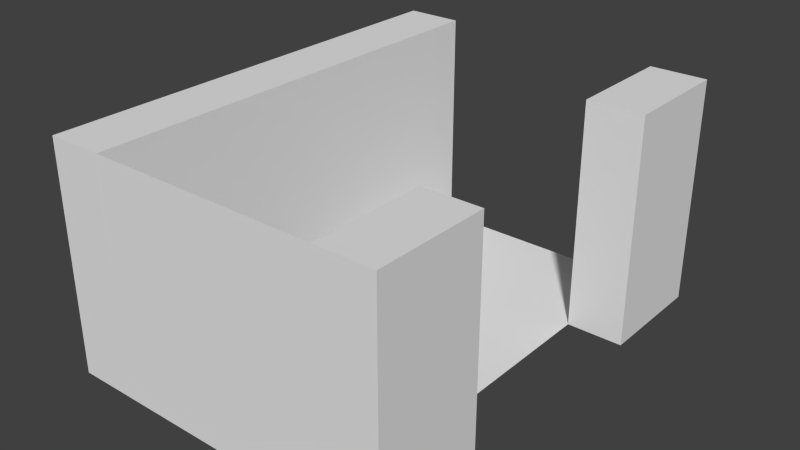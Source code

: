 # Source: Floor.blend  (saved by Blender 2.75.0; exported with 4.5.12 LTS)
import bpy
from mathutils import Matrix  # noqa: F401  (used for matrix-valued properties, if any)

bpy.ops.wm.read_factory_settings(use_empty=True)
scene = bpy.context.scene
scene.name = 'Scene'

# ---- collections
col_collection_1 = bpy.data.collections.new('Collection 1'); scene.collection.children.link(col_collection_1)

# ---- world
world_world = bpy.data.worlds.new('World'); scene.world = world_world
world_world.color = (0.05088, 0.05088, 0.05088)
world_world.use_sun_shadow = False
world_world.sun_shadow_jitter_overblur = 0.0
world_world.cycles.sampling_method = 'MANUAL'
world_world.cycles.sample_map_resolution = 256

# ---- meshes
me_cube_001 = bpy.data.meshes.new('Cube.001')
me_cube_001.from_pydata([(0.0, -1.0, -1.0), (0.0, -1.0, 1.0), (0.0, 1.0, -1.0), (0.0, 1.0, 1.0), (1.0, -1.0, -1.0), (1.0, -1.0, 1.0), (1.0, 1.0, -1.0), (1.0, 1.0, 1.0), (0.0, 1.0, 3.0), (0.0, 1.0, 1.0), (0.0, -1.0, 3.0), (0.0, -1.0, 1.0), (1.0, 1.0, 3.0), (1.0, 1.0, 1.0), (1.0, -1.0, 3.0), (1.0, -1.0, 1.0)], [], [(1, 3, 2, 0), (3, 7, 6, 2), (7, 5, 4, 6), (5, 1, 0, 4), (0, 2, 6, 4), (5, 7, 3, 1), (9, 11, 10, 8), (11, 15, 14, 10), (15, 13, 12, 14), (13, 9, 8, 12), (8, 10, 14, 12), (13, 15, 11, 9)])
_uv = me_cube_001.uv_layers.new(name='UVMap')
_uv.uv.foreach_set('vector', [0.9992, 0.9997, -0.0001892, 0.9997, 0.0, 3.576e-07, 0.9994, -1.192e-07, 0.5, 0.9999, 7.082e-05, 0.9999, 7.07e-05, 7.076e-05, 0.5, 7.07e-05, 0.9999, 0.9999, 9.998e-05, 0.9999, 0.0001, 9.998e-05, 0.9999, 9.998e-05, 0.5, 0.9999, 7.082e-05, 0.9999, 7.07e-05, 7.07e-05, 0.5, 7.07e-05, 0.3232, 0.6667, 0.3232, 1.0, 0.1616, 1.0, 0.1616, 0.6667, 1.927e-08, 1.0, 0.0, 0.6667, 0.1616, 0.6667, 0.1616, 1.0, 0.9992, 0.9997, -0.0001892, 0.9997, 0.0, 3.576e-07, 0.9994, -1.192e-07, 0.5, 0.9999, 7.082e-05, 0.9999, 7.07e-05, 7.076e-05, 0.5, 7.07e-05, 0.9999, 0.9999, 9.998e-05, 0.9999, 0.0001, 9.998e-05, 0.9999, 9.998e-05, 0.5, 0.9999, 7.082e-05, 0.9999, 7.07e-05, 7.07e-05, 0.5, 7.07e-05, 0.3232, 0.6667, 0.3232, 1.0, 0.1616, 1.0, 0.1616, 0.6667, 1.927e-08, 1.0, 0.0, 0.6667, 0.1616, 0.6667, 0.1616, 1.0])
me_cube_001.use_remesh_preserve_volume = False
me_cube_001.use_remesh_preserve_attributes = False
me_cube_001.use_mirror_vertex_groups = False
me_cube_001.update()
me_plane_001 = bpy.data.meshes.new('Plane.001')
me_plane_001.from_pydata([(-2.0, 2.0, 4.371e-08), (0.0, 2.0, 4.371e-08), (2.0, 2.0, 4.371e-08), (-2.0, -2.0, 4.371e-08), (-2.0, 0.0, 4.371e-08), (0.0, -2.0, 4.371e-08), (2.0, -2.0, 4.371e-08), (0.0, 0.0, 4.371e-08), (2.0, 0.0, 4.371e-08)], [], [(7, 1, 0, 4), (7, 8, 2, 1), (7, 4, 3, 5), (7, 5, 6, 8)])
_uv = me_plane_001.uv_layers.new(name='UVMap')
_uv.uv.foreach_set('vector', [0.0002624, 1.0, 0.0009539, -0.003369, 1.0, -0.003059, 1.0, 0.9999, 0.0002624, 1.0, 1.0, 0.9999, 1.0, -0.003059, 0.0009539, -0.003369, 0.0002624, 1.0, 1.0, 0.9999, 1.0, -0.003059, 0.0009539, -0.003369, 0.0002624, 1.0, 0.0009539, -0.003369, 1.0, -0.003059, 1.0, 0.9999])
me_plane_001.use_remesh_preserve_volume = False
me_plane_001.use_remesh_preserve_attributes = False
me_plane_001.use_mirror_vertex_groups = False
me_plane_001.update()
me_plane = bpy.data.meshes.new('Plane')
me_plane.from_pydata([(2.0, 2.0, 0.0), (0.0, 2.0, 0.0), (-2.0, 2.0, 0.0), (2.0, 0.0, 0.0), (2.0, -2.0, 0.0), (0.0, 0.0, 0.0), (-2.0, 0.0, 0.0), (0.0, -2.0, 0.0), (-2.0, -2.0, 0.0)], [], [(5, 3, 0, 1), (5, 1, 2, 6), (5, 7, 4, 3), (5, 6, 8, 7)])
_uv = me_plane.uv_layers.new(name='UVMap')
_uv.uv.foreach_set('vector', [0.0001, 9.998e-05, 0.9999, 9.998e-05, 0.9999, 0.9999, 9.998e-05, 0.9999, 0.0001, 9.998e-05, 9.998e-05, 0.9999, 0.9999, 0.9999, 0.9999, 9.998e-05, 0.0001, 9.998e-05, 9.998e-05, 0.9999, 0.9999, 0.9999, 0.9999, 9.998e-05, 0.0001, 9.998e-05, 0.9999, 9.998e-05, 0.9999, 0.9999, 9.998e-05, 0.9999])
me_plane.use_remesh_preserve_volume = False
me_plane.use_remesh_preserve_attributes = False
me_plane.use_mirror_vertex_groups = False
me_plane.update()
me_plane_004 = bpy.data.meshes.new('Plane.004')
me_plane_004.from_pydata([(2.0, 2.0, 0.0), (0.0, 2.0, 0.0), (-2.0, 2.0, 0.0), (2.0, 0.0, 0.0), (2.0, -2.0, 0.0), (0.0, 0.0, 0.0), (-2.0, 0.0, 0.0), (0.0, -2.0, 0.0), (-2.0, -2.0, 0.0)], [], [(5, 3, 0, 1), (5, 1, 2, 6), (5, 7, 4, 3), (5, 6, 8, 7)])
_uv = me_plane_004.uv_layers.new(name='UVMap')
_uv.uv.foreach_set('vector', [0.0001, 9.998e-05, 0.9999, 9.998e-05, 0.9999, 0.9999, 9.998e-05, 0.9999, 0.0001, 9.998e-05, 9.998e-05, 0.9999, 0.9999, 0.9999, 0.9999, 9.998e-05, 0.0001, 9.998e-05, 9.998e-05, 0.9999, 0.9999, 0.9999, 0.9999, 9.998e-05, 0.0001, 9.998e-05, 0.9999, 9.998e-05, 0.9999, 0.9999, 9.998e-05, 0.9999])
me_plane_004.use_remesh_preserve_volume = False
me_plane_004.use_remesh_preserve_attributes = False
me_plane_004.use_mirror_vertex_groups = False
me_plane_004.update()
me_cube_003 = bpy.data.meshes.new('Cube.003')
me_cube_003.from_pydata([(0.0, -1.0, -1.0), (0.0, -1.0, 1.0), (0.0, 1.0, -1.0), (0.0, 1.0, 1.0), (1.0, -1.0, -1.0), (1.0, -1.0, 1.0), (1.0, 1.0, -1.0), (1.0, 1.0, 1.0), (0.0, 1.0, 3.0), (0.0, 1.0, 1.0), (0.0, -1.0, 3.0), (0.0, -1.0, 1.0), (1.0, 1.0, 3.0), (1.0, 1.0, 1.0), (1.0, -1.0, 3.0), (1.0, -1.0, 1.0)], [], [(1, 3, 2, 0), (3, 7, 6, 2), (7, 5, 4, 6), (5, 1, 0, 4), (0, 2, 6, 4), (5, 7, 3, 1), (9, 11, 10, 8), (11, 15, 14, 10), (15, 13, 12, 14), (13, 9, 8, 12), (8, 10, 14, 12), (13, 15, 11, 9)])
_uv = me_cube_003.uv_layers.new(name='UVMap')
_uv.uv.foreach_set('vector', [0.9992, 0.9997, -0.0001892, 0.9997, 0.0, 3.576e-07, 0.9994, -1.192e-07, 0.5, 0.9999, 7.082e-05, 0.9999, 7.07e-05, 7.076e-05, 0.5, 7.07e-05, 0.9999, 0.9999, 9.998e-05, 0.9999, 0.0001, 9.998e-05, 0.9999, 9.998e-05, 0.5, 0.9999, 7.082e-05, 0.9999, 7.07e-05, 7.07e-05, 0.5, 7.07e-05, 0.3232, 0.6667, 0.3232, 1.0, 0.1616, 1.0, 0.1616, 0.6667, 1.927e-08, 1.0, 0.0, 0.6667, 0.1616, 0.6667, 0.1616, 1.0, 0.9992, 0.9997, -0.0001892, 0.9997, 0.0, 3.576e-07, 0.9994, -1.192e-07, 0.5, 0.9999, 7.082e-05, 0.9999, 7.07e-05, 7.076e-05, 0.5, 7.07e-05, 0.9999, 0.9999, 9.998e-05, 0.9999, 0.0001, 9.998e-05, 0.9999, 9.998e-05, 0.5, 0.9999, 7.082e-05, 0.9999, 7.07e-05, 7.07e-05, 0.5, 7.07e-05, 0.3232, 0.6667, 0.3232, 1.0, 0.1616, 1.0, 0.1616, 0.6667, 1.927e-08, 1.0, 0.0, 0.6667, 0.1616, 0.6667, 0.1616, 1.0])
me_cube_003.use_remesh_preserve_volume = False
me_cube_003.use_remesh_preserve_attributes = False
me_cube_003.use_mirror_vertex_groups = False
me_cube_003.update()
me_cube_005 = bpy.data.meshes.new('Cube.005')
me_cube_005.from_pydata([(0.0, -1.0, -1.0), (0.0, -1.0, 1.0), (0.0, 7.0, -1.0), (0.0, 7.0, 1.0), (1.0, -1.0, -1.0), (1.0, -1.0, 1.0), (1.0, 7.0, -1.0), (1.0, 7.0, 1.0), (0.0, 7.0, 3.0), (0.0, 7.0, 1.0), (0.0, -1.0, 3.0), (0.0, -1.0, 1.0), (1.0, 7.0, 3.0), (1.0, 7.0, 1.0), (1.0, -1.0, 3.0), (1.0, -1.0, 1.0)], [], [(1, 3, 2, 0), (3, 7, 6, 2), (7, 5, 4, 6), (5, 1, 0, 4), (0, 2, 6, 4), (5, 7, 3, 1), (9, 11, 10, 8), (11, 15, 14, 10), (15, 13, 12, 14), (13, 9, 8, 12), (8, 10, 14, 12), (13, 15, 11, 9)])
_uv = me_cube_005.uv_layers.new(name='UVMap')
_uv.uv.foreach_set('vector', [0.9992, 0.9997, -0.0001892, 0.9997, 0.0, 3.576e-07, 0.9994, -1.192e-07, 0.5, 0.9999, 7.082e-05, 0.9999, 7.07e-05, 7.076e-05, 0.5, 7.07e-05, 0.9999, 0.9999, 9.998e-05, 0.9999, 0.0001, 9.998e-05, 0.9999, 9.998e-05, 0.5, 0.9999, 7.082e-05, 0.9999, 7.07e-05, 7.07e-05, 0.5, 7.07e-05, 0.3232, 0.6667, 0.3232, 1.0, 0.1616, 1.0, 0.1616, 0.6667, 1.927e-08, 1.0, 0.0, 0.6667, 0.1616, 0.6667, 0.1616, 1.0, 0.9992, 0.9997, -0.0001892, 0.9997, 0.0, 3.576e-07, 0.9994, -1.192e-07, 0.5, 0.9999, 7.082e-05, 0.9999, 7.07e-05, 7.076e-05, 0.5, 7.07e-05, 0.9999, 0.9999, 9.998e-05, 0.9999, 0.0001, 9.998e-05, 0.9999, 9.998e-05, 0.5, 0.9999, 7.082e-05, 0.9999, 7.07e-05, 7.07e-05, 0.5, 7.07e-05, 0.3232, 0.6667, 0.3232, 1.0, 0.1616, 1.0, 0.1616, 0.6667, 1.927e-08, 1.0, 0.0, 0.6667, 0.1616, 0.6667, 0.1616, 1.0])
me_cube_005.use_remesh_preserve_volume = False
me_cube_005.use_remesh_preserve_attributes = False
me_cube_005.use_mirror_vertex_groups = False
me_cube_005.update()

# ---- objects
ob_cube = bpy.data.objects.new('Cube', me_cube_001)
ob_plane_001 = bpy.data.objects.new('Plane.001', me_plane_001)
ob_plane = bpy.data.objects.new('Plane', me_plane)
ob_plane_003 = bpy.data.objects.new('Plane.003', me_plane_004)
ob_cube_002 = bpy.data.objects.new('Cube.002', me_cube_003)
ob_cube_004 = bpy.data.objects.new('Cube.004', me_cube_005)

# ---- transforms, parenting, visibility, modifiers, constraints
ob_cube.location = (2.0, -2.0, 1.0)
ob_cube.lineart.crease_threshold = 0.0
ob_plane_001.location = (0.0, -3.0, 2.0)
ob_plane_001.rotation_euler = (-1.571, 3.725e-09, 0.0)
ob_plane_001.lineart.crease_threshold = 0.0
ob_plane.location = (0.0, -1.0, 0.0)
ob_plane.lineart.crease_threshold = 0.0
ob_plane_003.location = (0.0, 3.0, 0.0)
ob_plane_003.lineart.crease_threshold = 0.0
ob_cube_002.location = (2.0, 4.0, 1.0)
ob_cube_002.lineart.crease_threshold = 0.0
ob_cube_004.location = (-3.0, -2.0, 1.0)
ob_cube_004.lineart.crease_threshold = 0.0

# ---- collection membership
col_collection_1.objects.link(ob_cube)
col_collection_1.objects.link(ob_plane_001)
col_collection_1.objects.link(ob_plane)
col_collection_1.objects.link(ob_plane_003)
col_collection_1.objects.link(ob_cube_002)
col_collection_1.objects.link(ob_cube_004)

# ---- scene / render settings (as saved in the file)
scene.frame_start = 1; scene.frame_end = 250; scene.frame_set(0)
scene.render.engine = 'BLENDER_EEVEE_NEXT'
scene.render.resolution_percentage = 50
scene.render.dither_intensity = 0.0
scene.cycles.use_denoising = False
scene.cycles.samples = 10
scene.cycles.sampling_pattern = 'TABULATED_SOBOL'
scene.cycles.light_sampling_threshold = 0.0
scene.cycles.use_adaptive_sampling = False
scene.cycles.use_light_tree = False
scene.cycles.blur_glossy = 0.0
scene.cycles.pixel_filter_type = 'GAUSSIAN'
scene.cycles.sample_clamp_indirect = 0.0
scene.view_settings.view_transform = 'Standard'
bpy.context.view_layer.update()

# ---- added for rendering (the .blend has no active camera and no usable light): camera, sun
cam_auto = bpy.data.cameras.new('AutoCamera')
cam_auto.lens = 50.0
cam_auto.sensor_width = 36.0
cam_auto.clip_end = 1000.0
ob_auto_camera = bpy.data.objects.new('AutoCamera', cam_auto)
scene.collection.objects.link(ob_auto_camera)
ob_auto_camera.location = (9.96497, -10.958, 9.97198)
ob_auto_camera.rotation_euler = (1.09748, -7.21219e-08, 0.694738)
scene.camera = ob_auto_camera
light_auto_sun = bpy.data.lights.new('AutoSun', 'SUN')
light_auto_sun.energy = 3.0
light_auto_sun.angle = 0.0523599
ob_auto_sun = bpy.data.objects.new('AutoSun', light_auto_sun)
scene.collection.objects.link(ob_auto_sun)
ob_auto_sun.rotation_euler = (0.872665, 0.174533, 0.523599)
bpy.context.view_layer.update()

